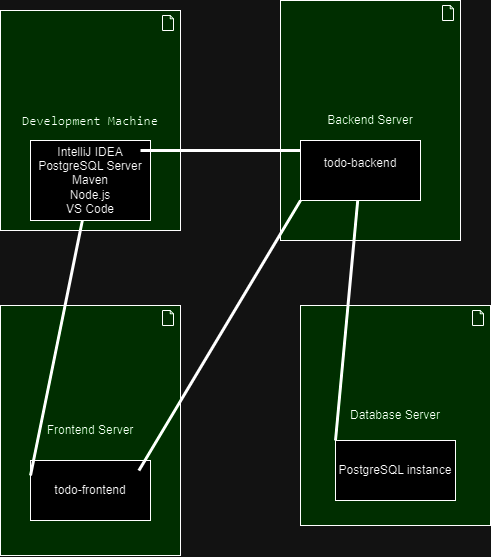

The diagram above was exported from draw.io. Its source (the exported page's mxGraphModel, read from the mxfile embedded in the PNG):
<mxGraphModel dx="991" dy="560" grid="1" gridSize="10" guides="1" tooltips="1" connect="1" arrows="1" fold="1" page="1" pageScale="1" pageWidth="827" pageHeight="1169" math="0" shadow="0">
  <root>
    <mxCell id="0" />
    <mxCell id="1" parent="0" />
    <mxCell id="HUHp-v5YJ4QBDkSi6VJZ-26" value="Frontend Server" style="html=1;outlineConnect=0;whiteSpace=wrap;fillColor=#AFFFAF;shape=mxgraph.archimate3.application;appType=artifact;archiType=square;" vertex="1" parent="1">
      <mxGeometry x="140" y="335" width="180" height="250" as="geometry" />
    </mxCell>
    <mxCell id="HUHp-v5YJ4QBDkSi6VJZ-23" value="Backend Server" style="html=1;outlineConnect=0;whiteSpace=wrap;fillColor=#AFFFAF;shape=mxgraph.archimate3.application;appType=artifact;archiType=square;" vertex="1" parent="1">
      <mxGeometry x="420" y="30" width="180" height="240" as="geometry" />
    </mxCell>
    <mxCell id="HUHp-v5YJ4QBDkSi6VJZ-25" value="Database Server" style="html=1;outlineConnect=0;whiteSpace=wrap;fillColor=#AFFFAF;shape=mxgraph.archimate3.application;appType=artifact;archiType=square;" vertex="1" parent="1">
      <mxGeometry x="440" y="335" width="190" height="220" as="geometry" />
    </mxCell>
    <mxCell id="HUHp-v5YJ4QBDkSi6VJZ-27" value="&lt;font face=&quot;DM Mono, monospace&quot;&gt;&lt;span style=&quot;font-size: 13px;&quot;&gt;Development Machine&lt;/span&gt;&lt;/font&gt;" style="html=1;outlineConnect=0;whiteSpace=wrap;fillColor=#AFFFAF;shape=mxgraph.archimate3.application;appType=artifact;archiType=square;" vertex="1" parent="1">
      <mxGeometry x="140" y="40" width="180" height="220" as="geometry" />
    </mxCell>
    <mxCell id="HUHp-v5YJ4QBDkSi6VJZ-28" value="IntelliJ IDEA&lt;div&gt;PostgreSQL Server&lt;/div&gt;&lt;div&gt;Maven&lt;/div&gt;&lt;div&gt;Node.js&lt;/div&gt;&lt;div&gt;VS Code&lt;/div&gt;" style="rounded=0;whiteSpace=wrap;html=1;" vertex="1" parent="1">
      <mxGeometry x="170" y="170" width="120" height="80" as="geometry" />
    </mxCell>
    <mxCell id="HUHp-v5YJ4QBDkSi6VJZ-29" value="todo-backend&lt;div&gt;&lt;br&gt;&lt;/div&gt;" style="rounded=0;whiteSpace=wrap;html=1;" vertex="1" parent="1">
      <mxGeometry x="440" y="170" width="120" height="60" as="geometry" />
    </mxCell>
    <mxCell id="HUHp-v5YJ4QBDkSi6VJZ-30" value="todo-frontend" style="rounded=0;whiteSpace=wrap;html=1;" vertex="1" parent="1">
      <mxGeometry x="170" y="490" width="120" height="60" as="geometry" />
    </mxCell>
    <mxCell id="HUHp-v5YJ4QBDkSi6VJZ-31" value="PostgreSQL instance" style="rounded=0;whiteSpace=wrap;html=1;" vertex="1" parent="1">
      <mxGeometry x="475" y="470" width="120" height="60" as="geometry" />
    </mxCell>
    <mxCell id="HUHp-v5YJ4QBDkSi6VJZ-34" value="" style="endArrow=none;startArrow=none;endFill=0;startFill=0;endSize=8;html=1;verticalAlign=bottom;labelBackgroundColor=none;strokeWidth=3;rounded=0;" edge="1" parent="1">
      <mxGeometry width="160" relative="1" as="geometry">
        <mxPoint x="280" y="180" as="sourcePoint" />
        <mxPoint x="440" y="180" as="targetPoint" />
      </mxGeometry>
    </mxCell>
    <mxCell id="HUHp-v5YJ4QBDkSi6VJZ-36" value="" style="endArrow=none;startArrow=none;endFill=0;startFill=0;endSize=8;html=1;verticalAlign=bottom;labelBackgroundColor=none;strokeWidth=3;rounded=0;exitX=0;exitY=0.25;exitDx=0;exitDy=0;" edge="1" parent="1" source="HUHp-v5YJ4QBDkSi6VJZ-30" target="HUHp-v5YJ4QBDkSi6VJZ-28">
      <mxGeometry width="160" relative="1" as="geometry">
        <mxPoint x="200" y="360" as="sourcePoint" />
        <mxPoint x="330" y="340" as="targetPoint" />
      </mxGeometry>
    </mxCell>
    <mxCell id="HUHp-v5YJ4QBDkSi6VJZ-37" value="" style="endArrow=none;startArrow=none;endFill=0;startFill=0;endSize=8;html=1;verticalAlign=bottom;labelBackgroundColor=none;strokeWidth=3;rounded=0;exitX=0;exitY=0;exitDx=0;exitDy=0;" edge="1" parent="1" source="HUHp-v5YJ4QBDkSi6VJZ-31" target="HUHp-v5YJ4QBDkSi6VJZ-29">
      <mxGeometry width="160" relative="1" as="geometry">
        <mxPoint x="400" y="310" as="sourcePoint" />
        <mxPoint x="560" y="310" as="targetPoint" />
      </mxGeometry>
    </mxCell>
    <mxCell id="HUHp-v5YJ4QBDkSi6VJZ-38" value="" style="endArrow=none;startArrow=none;endFill=0;startFill=0;endSize=8;html=1;verticalAlign=bottom;labelBackgroundColor=none;strokeWidth=3;rounded=0;exitX=0.903;exitY=0.168;exitDx=0;exitDy=0;exitPerimeter=0;entryX=0;entryY=1;entryDx=0;entryDy=0;" edge="1" parent="1" source="HUHp-v5YJ4QBDkSi6VJZ-30" target="HUHp-v5YJ4QBDkSi6VJZ-29">
      <mxGeometry width="160" relative="1" as="geometry">
        <mxPoint x="400" y="350" as="sourcePoint" />
        <mxPoint x="560" y="350" as="targetPoint" />
      </mxGeometry>
    </mxCell>
  </root>
</mxGraphModel>